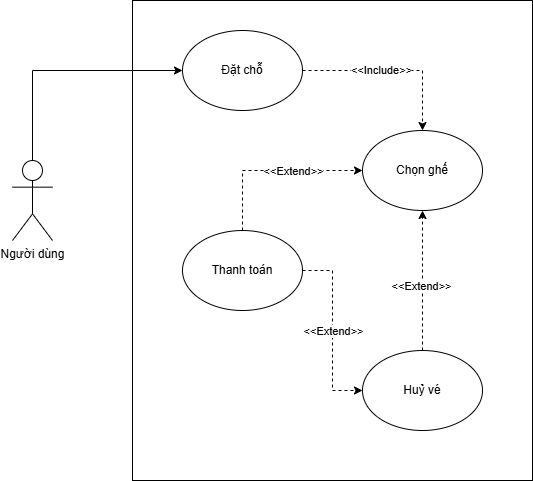

The diagram above was exported from draw.io. Its source (the exported page's mxGraphModel, read from the mxfile embedded in the PNG):
<mxGraphModel dx="1042" dy="562" grid="1" gridSize="10" guides="1" tooltips="1" connect="1" arrows="1" fold="1" page="0" pageScale="1" pageWidth="827" pageHeight="1169" math="0" shadow="0">
  <root>
    <mxCell id="0" />
    <mxCell id="1" parent="0" />
    <mxCell id="gO5bnS2tdtC76XPX-RBr-1" value="Người dùng" style="shape=umlActor;verticalLabelPosition=bottom;verticalAlign=top;html=1;outlineConnect=0;" vertex="1" parent="1">
      <mxGeometry x="40" y="200" width="40" height="80" as="geometry" />
    </mxCell>
    <mxCell id="gO5bnS2tdtC76XPX-RBr-2" value="" style="rounded=0;whiteSpace=wrap;html=1;" vertex="1" parent="1">
      <mxGeometry x="160" y="40" width="400" height="480" as="geometry" />
    </mxCell>
    <mxCell id="gO5bnS2tdtC76XPX-RBr-20" style="edgeStyle=orthogonalEdgeStyle;rounded=0;orthogonalLoop=1;jettySize=auto;html=1;dashed=1;" edge="1" parent="1" source="gO5bnS2tdtC76XPX-RBr-4" target="gO5bnS2tdtC76XPX-RBr-5">
      <mxGeometry relative="1" as="geometry" />
    </mxCell>
    <mxCell id="gO5bnS2tdtC76XPX-RBr-21" value="&amp;lt;&amp;lt;Include&amp;gt;&amp;gt;" style="edgeLabel;html=1;align=center;verticalAlign=middle;resizable=0;points=[];" vertex="1" connectable="0" parent="gO5bnS2tdtC76XPX-RBr-20">
      <mxGeometry x="-0.1289" y="1" relative="1" as="geometry">
        <mxPoint as="offset" />
      </mxGeometry>
    </mxCell>
    <mxCell id="gO5bnS2tdtC76XPX-RBr-4" value="Đặt chỗ" style="ellipse;whiteSpace=wrap;html=1;" vertex="1" parent="1">
      <mxGeometry x="210" y="70" width="120" height="80" as="geometry" />
    </mxCell>
    <mxCell id="gO5bnS2tdtC76XPX-RBr-5" value="Chọn ghế" style="ellipse;whiteSpace=wrap;html=1;" vertex="1" parent="1">
      <mxGeometry x="390" y="170" width="120" height="80" as="geometry" />
    </mxCell>
    <mxCell id="gO5bnS2tdtC76XPX-RBr-33" style="edgeStyle=orthogonalEdgeStyle;rounded=0;orthogonalLoop=1;jettySize=auto;html=1;entryX=0;entryY=0.5;entryDx=0;entryDy=0;dashed=1;" edge="1" parent="1" source="gO5bnS2tdtC76XPX-RBr-6" target="gO5bnS2tdtC76XPX-RBr-7">
      <mxGeometry relative="1" as="geometry">
        <Array as="points">
          <mxPoint x="360" y="310" />
          <mxPoint x="360" y="430" />
        </Array>
      </mxGeometry>
    </mxCell>
    <mxCell id="gO5bnS2tdtC76XPX-RBr-34" value="&amp;lt;&amp;lt;Extend&amp;gt;&amp;gt;" style="edgeLabel;html=1;align=center;verticalAlign=middle;resizable=0;points=[];" vertex="1" connectable="0" parent="gO5bnS2tdtC76XPX-RBr-33">
      <mxGeometry x="-0.328" relative="1" as="geometry">
        <mxPoint y="30" as="offset" />
      </mxGeometry>
    </mxCell>
    <mxCell id="gO5bnS2tdtC76XPX-RBr-6" value="Thanh toán" style="ellipse;whiteSpace=wrap;html=1;" vertex="1" parent="1">
      <mxGeometry x="210" y="270" width="120" height="80" as="geometry" />
    </mxCell>
    <mxCell id="gO5bnS2tdtC76XPX-RBr-44" style="edgeStyle=orthogonalEdgeStyle;rounded=0;orthogonalLoop=1;jettySize=auto;html=1;exitX=0.5;exitY=0;exitDx=0;exitDy=0;dashed=1;" edge="1" parent="1" source="gO5bnS2tdtC76XPX-RBr-7" target="gO5bnS2tdtC76XPX-RBr-5">
      <mxGeometry relative="1" as="geometry" />
    </mxCell>
    <mxCell id="gO5bnS2tdtC76XPX-RBr-46" value="&amp;lt;&amp;lt;Extend&amp;gt;&amp;gt;" style="edgeLabel;html=1;align=center;verticalAlign=middle;resizable=0;points=[];" vertex="1" connectable="0" parent="gO5bnS2tdtC76XPX-RBr-44">
      <mxGeometry x="-0.0723" y="2" relative="1" as="geometry">
        <mxPoint as="offset" />
      </mxGeometry>
    </mxCell>
    <mxCell id="gO5bnS2tdtC76XPX-RBr-7" value="Huỷ vé" style="ellipse;whiteSpace=wrap;html=1;" vertex="1" parent="1">
      <mxGeometry x="390" y="390" width="120" height="80" as="geometry" />
    </mxCell>
    <mxCell id="gO5bnS2tdtC76XPX-RBr-19" value="" style="endArrow=classic;html=1;rounded=0;entryX=0;entryY=0.5;entryDx=0;entryDy=0;exitX=0.5;exitY=0;exitDx=0;exitDy=0;exitPerimeter=0;" edge="1" parent="1" source="gO5bnS2tdtC76XPX-RBr-1" target="gO5bnS2tdtC76XPX-RBr-4">
      <mxGeometry width="50" height="50" relative="1" as="geometry">
        <mxPoint x="100" y="200" as="sourcePoint" />
        <mxPoint x="150" y="150" as="targetPoint" />
        <Array as="points">
          <mxPoint x="60" y="110" />
        </Array>
      </mxGeometry>
    </mxCell>
    <mxCell id="gO5bnS2tdtC76XPX-RBr-43" style="edgeStyle=orthogonalEdgeStyle;rounded=0;orthogonalLoop=1;jettySize=auto;html=1;entryX=0;entryY=0.5;entryDx=0;entryDy=0;dashed=1;exitX=0.5;exitY=0;exitDx=0;exitDy=0;" edge="1" parent="1" source="gO5bnS2tdtC76XPX-RBr-6" target="gO5bnS2tdtC76XPX-RBr-5">
      <mxGeometry relative="1" as="geometry">
        <Array as="points">
          <mxPoint x="270" y="210" />
        </Array>
      </mxGeometry>
    </mxCell>
    <mxCell id="gO5bnS2tdtC76XPX-RBr-45" value="&amp;lt;&amp;lt;Extend&amp;gt;&amp;gt;" style="edgeLabel;html=1;align=center;verticalAlign=middle;resizable=0;points=[];" vertex="1" connectable="0" parent="gO5bnS2tdtC76XPX-RBr-43">
      <mxGeometry x="-0.5108" y="1" relative="1" as="geometry">
        <mxPoint x="51" y="-16" as="offset" />
      </mxGeometry>
    </mxCell>
  </root>
</mxGraphModel>